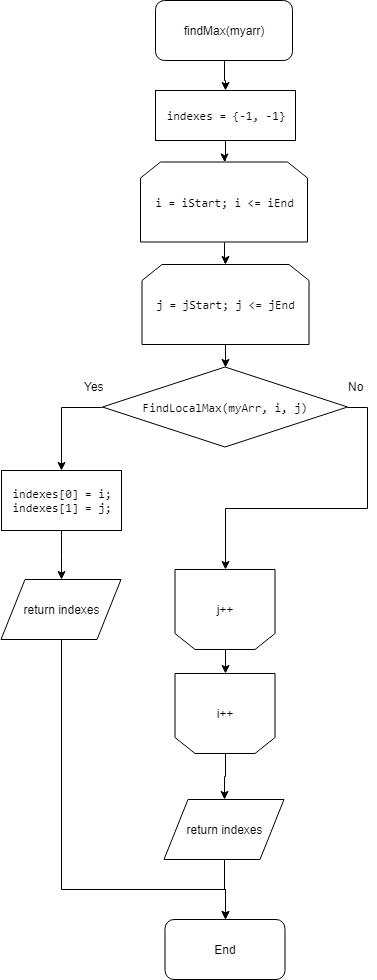

The diagram above was exported from draw.io. Its source (the exported page's mxGraphModel, read from the mxfile embedded in the PNG):
<mxGraphModel dx="1010" dy="533" grid="1" gridSize="10" guides="1" tooltips="1" connect="1" arrows="1" fold="1" page="1" pageScale="1" pageWidth="827" pageHeight="1169" math="0" shadow="0">
  <root>
    <mxCell id="0" />
    <mxCell id="1" parent="0" />
    <mxCell id="9VK5Mm_XkGIAtd834Y3e-16" style="edgeStyle=orthogonalEdgeStyle;rounded=0;orthogonalLoop=1;jettySize=auto;html=1;exitX=0.5;exitY=1;exitDx=0;exitDy=0;" edge="1" parent="1" source="9VK5Mm_XkGIAtd834Y3e-1" target="9VK5Mm_XkGIAtd834Y3e-2">
      <mxGeometry relative="1" as="geometry" />
    </mxCell>
    <mxCell id="9VK5Mm_XkGIAtd834Y3e-1" value="findMax(&lt;span&gt;myarr)&lt;/span&gt;" style="rounded=1;whiteSpace=wrap;html=1;" vertex="1" parent="1">
      <mxGeometry x="345" width="137" height="60" as="geometry" />
    </mxCell>
    <mxCell id="9VK5Mm_XkGIAtd834Y3e-55" style="edgeStyle=orthogonalEdgeStyle;rounded=0;orthogonalLoop=1;jettySize=auto;html=1;exitX=0.5;exitY=1;exitDx=0;exitDy=0;" edge="1" parent="1" source="9VK5Mm_XkGIAtd834Y3e-2" target="9VK5Mm_XkGIAtd834Y3e-3">
      <mxGeometry relative="1" as="geometry" />
    </mxCell>
    <mxCell id="9VK5Mm_XkGIAtd834Y3e-2" value="&lt;pre&gt;&lt;pre&gt;&lt;pre&gt;indexes = {-&lt;span&gt;1&lt;/span&gt;&lt;span&gt;, &lt;/span&gt;-&lt;span&gt;1&lt;/span&gt;}&lt;/pre&gt;&lt;/pre&gt;&lt;/pre&gt;" style="rounded=0;whiteSpace=wrap;html=1;" vertex="1" parent="1">
      <mxGeometry x="345" y="90" width="140" height="50" as="geometry" />
    </mxCell>
    <mxCell id="9VK5Mm_XkGIAtd834Y3e-10" style="edgeStyle=orthogonalEdgeStyle;rounded=0;orthogonalLoop=1;jettySize=auto;html=1;exitX=0.5;exitY=1;exitDx=0;exitDy=0;" edge="1" parent="1" source="9VK5Mm_XkGIAtd834Y3e-3" target="9VK5Mm_XkGIAtd834Y3e-4">
      <mxGeometry relative="1" as="geometry" />
    </mxCell>
    <mxCell id="9VK5Mm_XkGIAtd834Y3e-3" value="&lt;pre&gt;&lt;pre&gt;i = iStart&lt;span&gt;; &lt;/span&gt;i &amp;lt;= iEnd&lt;/pre&gt;&lt;/pre&gt;" style="shape=loopLimit;whiteSpace=wrap;html=1;" vertex="1" parent="1">
      <mxGeometry x="330" y="161.5" width="167" height="80" as="geometry" />
    </mxCell>
    <mxCell id="9VK5Mm_XkGIAtd834Y3e-38" style="edgeStyle=orthogonalEdgeStyle;rounded=0;orthogonalLoop=1;jettySize=auto;html=1;exitX=0.5;exitY=1;exitDx=0;exitDy=0;entryX=0.5;entryY=0;entryDx=0;entryDy=0;" edge="1" parent="1" source="9VK5Mm_XkGIAtd834Y3e-4" target="9VK5Mm_XkGIAtd834Y3e-37">
      <mxGeometry relative="1" as="geometry" />
    </mxCell>
    <mxCell id="9VK5Mm_XkGIAtd834Y3e-4" value="&lt;pre&gt;&lt;pre&gt;j = jStart&lt;span&gt;; &lt;/span&gt;j &amp;lt;= jEnd&lt;/pre&gt;&lt;/pre&gt;" style="shape=loopLimit;whiteSpace=wrap;html=1;" vertex="1" parent="1">
      <mxGeometry x="331.5" y="264" width="167" height="80" as="geometry" />
    </mxCell>
    <mxCell id="9VK5Mm_XkGIAtd834Y3e-20" style="edgeStyle=orthogonalEdgeStyle;rounded=0;orthogonalLoop=1;jettySize=auto;html=1;exitX=0.5;exitY=0;exitDx=0;exitDy=0;entryX=0.5;entryY=1;entryDx=0;entryDy=0;" edge="1" parent="1" source="9VK5Mm_XkGIAtd834Y3e-6" target="9VK5Mm_XkGIAtd834Y3e-7">
      <mxGeometry relative="1" as="geometry" />
    </mxCell>
    <mxCell id="9VK5Mm_XkGIAtd834Y3e-6" value="j++" style="shape=loopLimit;whiteSpace=wrap;html=1;direction=west;" vertex="1" parent="1">
      <mxGeometry x="364.5" y="569" width="100" height="80" as="geometry" />
    </mxCell>
    <mxCell id="9VK5Mm_XkGIAtd834Y3e-60" style="edgeStyle=orthogonalEdgeStyle;rounded=0;orthogonalLoop=1;jettySize=auto;html=1;exitX=0.5;exitY=0;exitDx=0;exitDy=0;" edge="1" parent="1" source="9VK5Mm_XkGIAtd834Y3e-7" target="9VK5Mm_XkGIAtd834Y3e-59">
      <mxGeometry relative="1" as="geometry" />
    </mxCell>
    <mxCell id="9VK5Mm_XkGIAtd834Y3e-7" value="i++" style="shape=loopLimit;whiteSpace=wrap;html=1;direction=west;" vertex="1" parent="1">
      <mxGeometry x="364.5" y="673" width="100" height="80" as="geometry" />
    </mxCell>
    <mxCell id="9VK5Mm_XkGIAtd834Y3e-42" style="edgeStyle=orthogonalEdgeStyle;rounded=0;orthogonalLoop=1;jettySize=auto;html=1;exitX=1;exitY=0.5;exitDx=0;exitDy=0;" edge="1" parent="1" source="9VK5Mm_XkGIAtd834Y3e-37" target="9VK5Mm_XkGIAtd834Y3e-6">
      <mxGeometry relative="1" as="geometry" />
    </mxCell>
    <mxCell id="9VK5Mm_XkGIAtd834Y3e-68" style="edgeStyle=orthogonalEdgeStyle;rounded=0;orthogonalLoop=1;jettySize=auto;html=1;exitX=0;exitY=0.5;exitDx=0;exitDy=0;" edge="1" parent="1" source="9VK5Mm_XkGIAtd834Y3e-37" target="9VK5Mm_XkGIAtd834Y3e-66">
      <mxGeometry relative="1" as="geometry" />
    </mxCell>
    <mxCell id="9VK5Mm_XkGIAtd834Y3e-37" value="&lt;pre&gt;&lt;pre&gt;&lt;pre&gt;&lt;span&gt;FindLocalMax&lt;/span&gt;(myArr&lt;span&gt;, &lt;/span&gt;i&lt;span&gt;, &lt;/span&gt;j)&lt;/pre&gt;&lt;/pre&gt;&lt;/pre&gt;" style="rhombus;whiteSpace=wrap;html=1;" vertex="1" parent="1">
      <mxGeometry x="292" y="366.5" width="245" height="80" as="geometry" />
    </mxCell>
    <mxCell id="9VK5Mm_XkGIAtd834Y3e-63" style="edgeStyle=orthogonalEdgeStyle;rounded=0;orthogonalLoop=1;jettySize=auto;html=1;exitX=0.5;exitY=1;exitDx=0;exitDy=0;" edge="1" parent="1" source="9VK5Mm_XkGIAtd834Y3e-56" target="9VK5Mm_XkGIAtd834Y3e-61">
      <mxGeometry relative="1" as="geometry">
        <Array as="points">
          <mxPoint x="250.5" y="889" />
          <mxPoint x="414.5" y="889" />
        </Array>
      </mxGeometry>
    </mxCell>
    <mxCell id="9VK5Mm_XkGIAtd834Y3e-56" value="return indexes" style="shape=parallelogram;perimeter=parallelogramPerimeter;whiteSpace=wrap;html=1;" vertex="1" parent="1">
      <mxGeometry x="190.5" y="579" width="120" height="60" as="geometry" />
    </mxCell>
    <mxCell id="9VK5Mm_XkGIAtd834Y3e-62" style="edgeStyle=orthogonalEdgeStyle;rounded=0;orthogonalLoop=1;jettySize=auto;html=1;exitX=0.5;exitY=1;exitDx=0;exitDy=0;" edge="1" parent="1" source="9VK5Mm_XkGIAtd834Y3e-59" target="9VK5Mm_XkGIAtd834Y3e-61">
      <mxGeometry relative="1" as="geometry" />
    </mxCell>
    <mxCell id="9VK5Mm_XkGIAtd834Y3e-59" value="return indexes" style="shape=parallelogram;perimeter=parallelogramPerimeter;whiteSpace=wrap;html=1;" vertex="1" parent="1">
      <mxGeometry x="353.5" y="799" width="120" height="60" as="geometry" />
    </mxCell>
    <mxCell id="9VK5Mm_XkGIAtd834Y3e-61" value="End" style="rounded=1;whiteSpace=wrap;html=1;" vertex="1" parent="1">
      <mxGeometry x="354.5" y="919" width="120" height="60" as="geometry" />
    </mxCell>
    <mxCell id="9VK5Mm_XkGIAtd834Y3e-69" style="edgeStyle=orthogonalEdgeStyle;rounded=0;orthogonalLoop=1;jettySize=auto;html=1;exitX=0.5;exitY=1;exitDx=0;exitDy=0;" edge="1" parent="1" source="9VK5Mm_XkGIAtd834Y3e-66" target="9VK5Mm_XkGIAtd834Y3e-56">
      <mxGeometry relative="1" as="geometry" />
    </mxCell>
    <mxCell id="9VK5Mm_XkGIAtd834Y3e-66" value="&lt;pre&gt;indexes[&lt;span&gt;0&lt;/span&gt;] = i&lt;span&gt;;&lt;br&gt;&lt;/span&gt;indexes[&lt;span&gt;1&lt;/span&gt;] = j&lt;span&gt;;&lt;/span&gt;&lt;/pre&gt;" style="rounded=0;whiteSpace=wrap;html=1;" vertex="1" parent="1">
      <mxGeometry x="191" y="470" width="120" height="60" as="geometry" />
    </mxCell>
    <mxCell id="9VK5Mm_XkGIAtd834Y3e-70" value="Yes" style="text;html=1;resizable=0;points=[];autosize=1;align=left;verticalAlign=top;spacingTop=-4;" vertex="1" parent="1">
      <mxGeometry x="272" y="377" width="30" height="20" as="geometry" />
    </mxCell>
    <mxCell id="9VK5Mm_XkGIAtd834Y3e-71" value="No" style="text;html=1;resizable=0;points=[];autosize=1;align=left;verticalAlign=top;spacingTop=-4;" vertex="1" parent="1">
      <mxGeometry x="536" y="377" width="30" height="20" as="geometry" />
    </mxCell>
  </root>
</mxGraphModel>